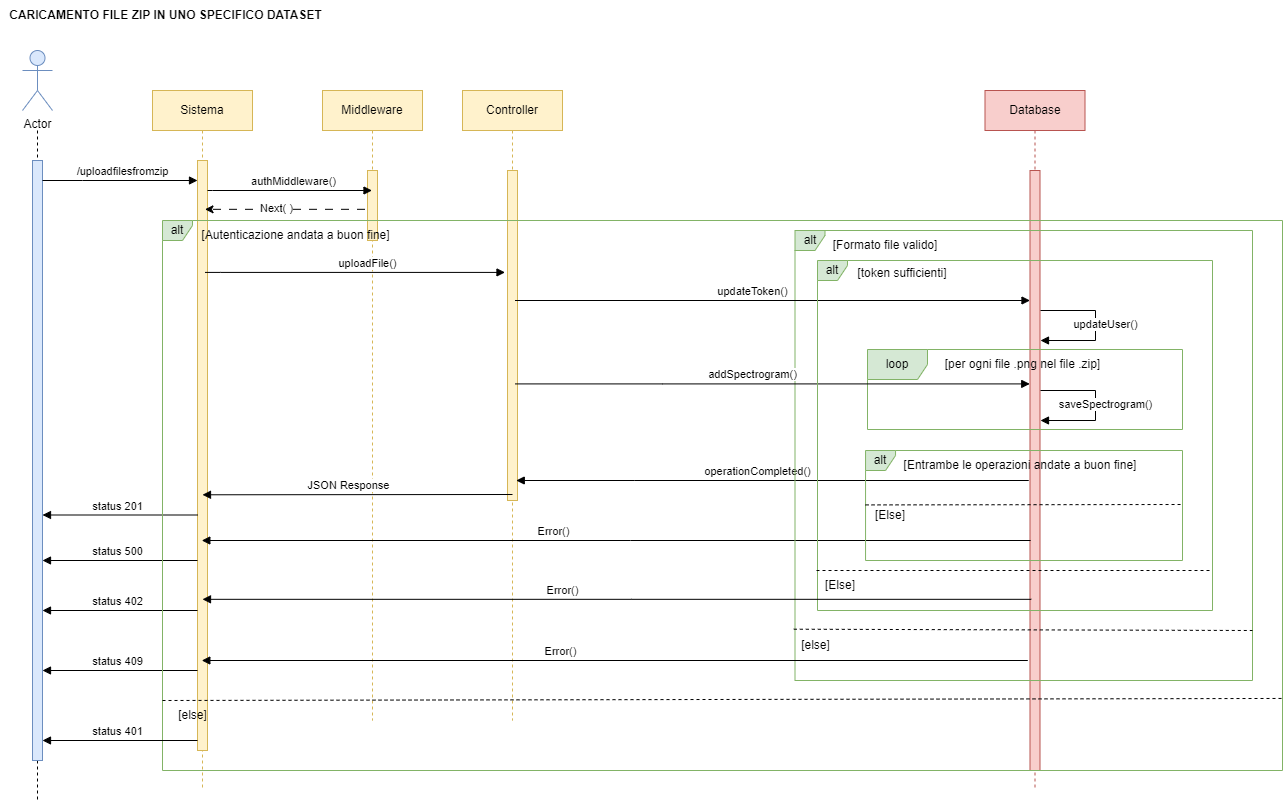

The diagram above was exported from draw.io. Its source (the exported page's mxGraphModel, read from the mxfile embedded in the PNG):
<mxGraphModel dx="223" dy="-647" grid="1" gridSize="10" guides="1" tooltips="1" connect="1" arrows="1" fold="1" page="1" pageScale="1" pageWidth="827" pageHeight="1169" math="0" shadow="0">
  <root>
    <mxCell id="0" />
    <mxCell id="1" parent="0" />
    <mxCell id="mg9IY6XGtmG1KJPljiOU-219" value="Sistema" style="shape=umlLifeline;perimeter=lifelinePerimeter;whiteSpace=wrap;html=1;container=0;dropTarget=0;collapsible=0;recursiveResize=0;outlineConnect=0;portConstraint=eastwest;newEdgeStyle={&quot;edgeStyle&quot;:&quot;elbowEdgeStyle&quot;,&quot;elbow&quot;:&quot;vertical&quot;,&quot;curved&quot;:0,&quot;rounded&quot;:0};fillColor=#fff2cc;strokeColor=#d6b656;" vertex="1" parent="1">
      <mxGeometry x="1430" y="2130" width="100" height="700" as="geometry" />
    </mxCell>
    <mxCell id="mg9IY6XGtmG1KJPljiOU-220" value="" style="html=1;points=[];perimeter=orthogonalPerimeter;outlineConnect=0;targetShapes=umlLifeline;portConstraint=eastwest;newEdgeStyle={&quot;edgeStyle&quot;:&quot;elbowEdgeStyle&quot;,&quot;elbow&quot;:&quot;vertical&quot;,&quot;curved&quot;:0,&quot;rounded&quot;:0};fillColor=#fff2cc;strokeColor=#d6b656;" vertex="1" parent="mg9IY6XGtmG1KJPljiOU-219">
      <mxGeometry x="45" y="70" width="10" height="590" as="geometry" />
    </mxCell>
    <mxCell id="mg9IY6XGtmG1KJPljiOU-221" style="edgeStyle=orthogonalEdgeStyle;rounded=0;orthogonalLoop=1;jettySize=auto;html=1;strokeColor=default;dashed=1;endArrow=none;endFill=0;" edge="1" parent="1">
      <mxGeometry relative="1" as="geometry">
        <mxPoint x="1315" y="2840" as="targetPoint" />
        <mxPoint x="1315" y="2170" as="sourcePoint" />
      </mxGeometry>
    </mxCell>
    <mxCell id="mg9IY6XGtmG1KJPljiOU-222" value="Actor" style="shape=umlActor;verticalLabelPosition=bottom;verticalAlign=top;html=1;outlineConnect=0;fillColor=#dae8fc;strokeColor=#6c8ebf;" vertex="1" parent="1">
      <mxGeometry x="1300" y="2090" width="30" height="60" as="geometry" />
    </mxCell>
    <mxCell id="mg9IY6XGtmG1KJPljiOU-223" value="" style="html=1;points=[];perimeter=orthogonalPerimeter;outlineConnect=0;targetShapes=umlLifeline;portConstraint=eastwest;newEdgeStyle={&quot;edgeStyle&quot;:&quot;elbowEdgeStyle&quot;,&quot;elbow&quot;:&quot;vertical&quot;,&quot;curved&quot;:0,&quot;rounded&quot;:0};fillColor=#dae8fc;strokeColor=#6c8ebf;" vertex="1" parent="1">
      <mxGeometry x="1310" y="2200" width="10" height="600" as="geometry" />
    </mxCell>
    <mxCell id="mg9IY6XGtmG1KJPljiOU-224" value="/uploadfilesfromzip" style="html=1;verticalAlign=bottom;endArrow=block;edgeStyle=elbowEdgeStyle;elbow=vertical;curved=0;rounded=0;" edge="1" parent="1" target="mg9IY6XGtmG1KJPljiOU-220">
      <mxGeometry x="0.0323" relative="1" as="geometry">
        <mxPoint x="1320" y="2220" as="sourcePoint" />
        <Array as="points">
          <mxPoint x="1360" y="2220" />
        </Array>
        <mxPoint x="1409.5" y="2220" as="targetPoint" />
        <mxPoint as="offset" />
      </mxGeometry>
    </mxCell>
    <mxCell id="mg9IY6XGtmG1KJPljiOU-225" value="Middleware" style="shape=umlLifeline;perimeter=lifelinePerimeter;whiteSpace=wrap;html=1;container=0;dropTarget=0;collapsible=0;recursiveResize=0;outlineConnect=0;portConstraint=eastwest;newEdgeStyle={&quot;edgeStyle&quot;:&quot;elbowEdgeStyle&quot;,&quot;elbow&quot;:&quot;vertical&quot;,&quot;curved&quot;:0,&quot;rounded&quot;:0};fillColor=#fff2cc;strokeColor=#d6b656;" vertex="1" parent="1">
      <mxGeometry x="1600" y="2130" width="100" height="630" as="geometry" />
    </mxCell>
    <mxCell id="mg9IY6XGtmG1KJPljiOU-226" value="" style="html=1;points=[];perimeter=orthogonalPerimeter;outlineConnect=0;targetShapes=umlLifeline;portConstraint=eastwest;newEdgeStyle={&quot;edgeStyle&quot;:&quot;elbowEdgeStyle&quot;,&quot;elbow&quot;:&quot;vertical&quot;,&quot;curved&quot;:0,&quot;rounded&quot;:0};fillColor=#fff2cc;strokeColor=#d6b656;" vertex="1" parent="mg9IY6XGtmG1KJPljiOU-225">
      <mxGeometry x="45" y="80" width="10" height="70" as="geometry" />
    </mxCell>
    <mxCell id="mg9IY6XGtmG1KJPljiOU-227" value="Controller" style="shape=umlLifeline;perimeter=lifelinePerimeter;whiteSpace=wrap;html=1;container=0;dropTarget=0;collapsible=0;recursiveResize=0;outlineConnect=0;portConstraint=eastwest;newEdgeStyle={&quot;edgeStyle&quot;:&quot;elbowEdgeStyle&quot;,&quot;elbow&quot;:&quot;vertical&quot;,&quot;curved&quot;:0,&quot;rounded&quot;:0};fillColor=#fff2cc;strokeColor=#d6b656;" vertex="1" parent="1">
      <mxGeometry x="1740" y="2130" width="100" height="630" as="geometry" />
    </mxCell>
    <mxCell id="mg9IY6XGtmG1KJPljiOU-228" value="" style="html=1;points=[];perimeter=orthogonalPerimeter;outlineConnect=0;targetShapes=umlLifeline;portConstraint=eastwest;newEdgeStyle={&quot;edgeStyle&quot;:&quot;elbowEdgeStyle&quot;,&quot;elbow&quot;:&quot;vertical&quot;,&quot;curved&quot;:0,&quot;rounded&quot;:0};fillColor=#fff2cc;strokeColor=#d6b656;" vertex="1" parent="mg9IY6XGtmG1KJPljiOU-227">
      <mxGeometry x="45" y="80" width="10" height="330" as="geometry" />
    </mxCell>
    <mxCell id="mg9IY6XGtmG1KJPljiOU-229" value="Database" style="shape=umlLifeline;perimeter=lifelinePerimeter;whiteSpace=wrap;html=1;container=0;dropTarget=0;collapsible=0;recursiveResize=0;outlineConnect=0;portConstraint=eastwest;newEdgeStyle={&quot;edgeStyle&quot;:&quot;elbowEdgeStyle&quot;,&quot;elbow&quot;:&quot;vertical&quot;,&quot;curved&quot;:0,&quot;rounded&quot;:0};fillColor=#f8cecc;strokeColor=#b85450;" vertex="1" parent="1">
      <mxGeometry x="2262.5" y="2130" width="100" height="700" as="geometry" />
    </mxCell>
    <mxCell id="mg9IY6XGtmG1KJPljiOU-230" value="" style="html=1;points=[];perimeter=orthogonalPerimeter;outlineConnect=0;targetShapes=umlLifeline;portConstraint=eastwest;newEdgeStyle={&quot;edgeStyle&quot;:&quot;elbowEdgeStyle&quot;,&quot;elbow&quot;:&quot;vertical&quot;,&quot;curved&quot;:0,&quot;rounded&quot;:0};fillColor=#f8cecc;strokeColor=#b85450;" vertex="1" parent="mg9IY6XGtmG1KJPljiOU-229">
      <mxGeometry x="45" y="80" width="10" height="600" as="geometry" />
    </mxCell>
    <mxCell id="mg9IY6XGtmG1KJPljiOU-231" value="authMiddleware()" style="html=1;verticalAlign=bottom;endArrow=block;edgeStyle=elbowEdgeStyle;elbow=vertical;curved=0;rounded=0;" edge="1" parent="1" target="mg9IY6XGtmG1KJPljiOU-225">
      <mxGeometry x="0.0334" relative="1" as="geometry">
        <mxPoint x="1485" y="2230" as="sourcePoint" />
        <Array as="points">
          <mxPoint x="1490" y="2230" />
        </Array>
        <mxPoint x="1649.4999999999998" y="2230" as="targetPoint" />
        <mxPoint x="1" as="offset" />
      </mxGeometry>
    </mxCell>
    <mxCell id="mg9IY6XGtmG1KJPljiOU-232" value="uploadFile()" style="html=1;verticalAlign=bottom;endArrow=block;edgeStyle=elbowEdgeStyle;elbow=vertical;curved=0;rounded=0;" edge="1" parent="1">
      <mxGeometry x="0.0769" relative="1" as="geometry">
        <mxPoint x="1482.5" y="2311.91" as="sourcePoint" />
        <Array as="points">
          <mxPoint x="1498" y="2311.91" />
        </Array>
        <mxPoint x="1782.5" y="2311.91" as="targetPoint" />
        <mxPoint as="offset" />
      </mxGeometry>
    </mxCell>
    <mxCell id="mg9IY6XGtmG1KJPljiOU-233" value="Error()" style="html=1;verticalAlign=bottom;endArrow=block;edgeStyle=elbowEdgeStyle;elbow=vertical;curved=0;rounded=0;" edge="1" parent="1">
      <mxGeometry x="0.1508" relative="1" as="geometry">
        <mxPoint x="2308.11" y="2580" as="sourcePoint" />
        <Array as="points">
          <mxPoint x="1908.11" y="2580" />
          <mxPoint x="1778.11" y="2570" />
        </Array>
        <mxPoint x="1479.3235294117649" y="2580" as="targetPoint" />
        <mxPoint as="offset" />
      </mxGeometry>
    </mxCell>
    <mxCell id="mg9IY6XGtmG1KJPljiOU-234" value="operationCompleted()" style="html=1;verticalAlign=bottom;endArrow=block;edgeStyle=elbowEdgeStyle;elbow=vertical;curved=0;rounded=0;" edge="1" parent="1">
      <mxGeometry x="0.0571" relative="1" as="geometry">
        <mxPoint x="2306.25" y="2520" as="sourcePoint" />
        <Array as="points">
          <mxPoint x="1912.25" y="2520" />
          <mxPoint x="1782.25" y="2510" />
        </Array>
        <mxPoint x="1793.75" y="2520" as="targetPoint" />
        <mxPoint as="offset" />
      </mxGeometry>
    </mxCell>
    <mxCell id="mg9IY6XGtmG1KJPljiOU-235" value="loop" style="shape=umlFrame;whiteSpace=wrap;html=1;pointerEvents=0;fillColor=#d5e8d4;strokeColor=#82b366;" vertex="1" parent="1">
      <mxGeometry x="2145" y="2389" width="315" height="80" as="geometry" />
    </mxCell>
    <mxCell id="mg9IY6XGtmG1KJPljiOU-236" value="[per ogni file .png nel file .zip]" style="text;html=1;align=center;verticalAlign=middle;resizable=0;points=[];autosize=1;strokeColor=none;fillColor=none;" vertex="1" parent="1">
      <mxGeometry x="2210" y="2389" width="180" height="30" as="geometry" />
    </mxCell>
    <mxCell id="mg9IY6XGtmG1KJPljiOU-237" value="CARICAMENTO FILE ZIP IN UNO SPECIFICO DATASET" style="text;html=1;align=center;verticalAlign=middle;resizable=0;points=[];autosize=1;strokeColor=none;fillColor=none;fontStyle=1" vertex="1" parent="1">
      <mxGeometry x="1277.5" y="2040" width="330" height="30" as="geometry" />
    </mxCell>
    <mxCell id="mg9IY6XGtmG1KJPljiOU-238" value="alt" style="shape=umlFrame;whiteSpace=wrap;html=1;pointerEvents=0;width=30;height=20;fillColor=#d5e8d4;fillStyle=auto;strokeColor=#82b366;align=center;verticalAlign=middle;fontFamily=Helvetica;fontSize=12;" vertex="1" parent="1">
      <mxGeometry x="2072.5" y="2270" width="457.5" height="450" as="geometry" />
    </mxCell>
    <mxCell id="mg9IY6XGtmG1KJPljiOU-239" value="[Formato file valido]" style="text;html=1;align=center;verticalAlign=middle;whiteSpace=wrap;rounded=0;" vertex="1" parent="1">
      <mxGeometry x="2072.5" y="2270" width="180" height="30" as="geometry" />
    </mxCell>
    <mxCell id="mg9IY6XGtmG1KJPljiOU-240" value="addSpectrogram()" style="html=1;verticalAlign=bottom;endArrow=block;edgeStyle=elbowEdgeStyle;elbow=vertical;curved=0;rounded=0;" edge="1" parent="1">
      <mxGeometry x="-0.0769" relative="1" as="geometry">
        <mxPoint x="1792.75" y="2423.41" as="sourcePoint" />
        <Array as="points">
          <mxPoint x="1939.75" y="2423.41" />
          <mxPoint x="1882.75" y="2391.23" />
        </Array>
        <mxPoint x="2307.25" y="2423.41" as="targetPoint" />
        <mxPoint as="offset" />
      </mxGeometry>
    </mxCell>
    <mxCell id="mg9IY6XGtmG1KJPljiOU-241" value="updateToken()" style="html=1;verticalAlign=bottom;endArrow=block;edgeStyle=elbowEdgeStyle;elbow=vertical;curved=0;rounded=0;" edge="1" parent="1">
      <mxGeometry x="-0.0777" relative="1" as="geometry">
        <mxPoint x="1792.5" y="2340" as="sourcePoint" />
        <Array as="points">
          <mxPoint x="1883.5" y="2340" />
        </Array>
        <mxPoint x="2307.5" y="2340" as="targetPoint" />
        <mxPoint as="offset" />
      </mxGeometry>
    </mxCell>
    <mxCell id="mg9IY6XGtmG1KJPljiOU-242" value="alt" style="shape=umlFrame;whiteSpace=wrap;html=1;pointerEvents=0;width=30;height=20;fillColor=#d5e8d4;fillStyle=auto;strokeColor=#82b366;align=center;verticalAlign=middle;fontFamily=Helvetica;fontSize=12;" vertex="1" parent="1">
      <mxGeometry x="2095" y="2300" width="395" height="350" as="geometry" />
    </mxCell>
    <mxCell id="mg9IY6XGtmG1KJPljiOU-243" value="[token sufficienti]" style="text;html=1;align=center;verticalAlign=middle;whiteSpace=wrap;rounded=0;" vertex="1" parent="1">
      <mxGeometry x="2125" y="2300" width="110" height="25" as="geometry" />
    </mxCell>
    <mxCell id="mg9IY6XGtmG1KJPljiOU-244" value="" style="endArrow=none;dashed=1;html=1;rounded=0;exitX=-0.008;exitY=0.617;exitDx=0;exitDy=0;exitPerimeter=0;" edge="1" parent="1">
      <mxGeometry width="50" height="50" relative="1" as="geometry">
        <mxPoint x="2094" y="2610" as="sourcePoint" />
        <mxPoint x="2490" y="2610" as="targetPoint" />
      </mxGeometry>
    </mxCell>
    <mxCell id="mg9IY6XGtmG1KJPljiOU-245" value="[Else]" style="text;html=1;align=center;verticalAlign=middle;whiteSpace=wrap;rounded=0;" vertex="1" parent="1">
      <mxGeometry x="2087.5" y="2610" width="60" height="30" as="geometry" />
    </mxCell>
    <mxCell id="mg9IY6XGtmG1KJPljiOU-246" value="updateUser()" style="html=1;verticalAlign=bottom;endArrow=block;edgeStyle=elbowEdgeStyle;elbow=horizontal;curved=0;rounded=0;" edge="1" parent="1">
      <mxGeometry x="0.1173" y="10" relative="1" as="geometry">
        <mxPoint x="2318" y="2350" as="sourcePoint" />
        <Array as="points">
          <mxPoint x="2373" y="2365" />
        </Array>
        <mxPoint x="2318" y="2380" as="targetPoint" />
        <mxPoint as="offset" />
      </mxGeometry>
    </mxCell>
    <mxCell id="mg9IY6XGtmG1KJPljiOU-247" value="saveSpectrogram()" style="html=1;verticalAlign=bottom;endArrow=block;edgeStyle=elbowEdgeStyle;elbow=horizontal;curved=0;rounded=0;" edge="1" parent="1">
      <mxGeometry x="0.1173" y="10" relative="1" as="geometry">
        <mxPoint x="2318" y="2430" as="sourcePoint" />
        <Array as="points">
          <mxPoint x="2373" y="2445" />
        </Array>
        <mxPoint x="2318" y="2460" as="targetPoint" />
        <mxPoint as="offset" />
      </mxGeometry>
    </mxCell>
    <mxCell id="mg9IY6XGtmG1KJPljiOU-248" value="alt" style="shape=umlFrame;whiteSpace=wrap;html=1;pointerEvents=0;width=30;height=20;fillColor=#d5e8d4;fillStyle=auto;strokeColor=#82b366;align=center;verticalAlign=middle;fontFamily=Helvetica;fontSize=12;" vertex="1" parent="1">
      <mxGeometry x="2143.05" y="2490" width="316.95" height="110" as="geometry" />
    </mxCell>
    <mxCell id="mg9IY6XGtmG1KJPljiOU-249" value="[Entrambe le operazioni andate a buon fine]" style="text;html=1;align=center;verticalAlign=middle;whiteSpace=wrap;rounded=0;" vertex="1" parent="1">
      <mxGeometry x="2163.05" y="2490" width="270" height="30" as="geometry" />
    </mxCell>
    <mxCell id="mg9IY6XGtmG1KJPljiOU-250" value="[Else]" style="text;html=1;align=center;verticalAlign=middle;whiteSpace=wrap;rounded=0;" vertex="1" parent="1">
      <mxGeometry x="2137.5" y="2540" width="60" height="30" as="geometry" />
    </mxCell>
    <mxCell id="mg9IY6XGtmG1KJPljiOU-251" value="Error()" style="html=1;verticalAlign=bottom;endArrow=block;edgeStyle=elbowEdgeStyle;elbow=vertical;curved=0;rounded=0;" edge="1" parent="1">
      <mxGeometry x="0.1331" relative="1" as="geometry">
        <mxPoint x="2308.7899999999995" y="2638.82" as="sourcePoint" />
        <Array as="points">
          <mxPoint x="1908.79" y="2638.82" />
          <mxPoint x="1778.79" y="2628.82" />
        </Array>
        <mxPoint x="1480.003529411765" y="2638.82" as="targetPoint" />
        <mxPoint x="1" as="offset" />
      </mxGeometry>
    </mxCell>
    <mxCell id="mg9IY6XGtmG1KJPljiOU-252" value="status 201" style="html=1;verticalAlign=bottom;endArrow=block;edgeStyle=elbowEdgeStyle;elbow=vertical;curved=0;rounded=0;" edge="1" parent="1">
      <mxGeometry x="0.0323" relative="1" as="geometry">
        <mxPoint x="1475" y="2554.5" as="sourcePoint" />
        <Array as="points">
          <mxPoint x="1320" y="2554.5" />
          <mxPoint x="1190" y="2544.5" />
        </Array>
        <mxPoint x="1320" y="2554.5" as="targetPoint" />
        <mxPoint as="offset" />
      </mxGeometry>
    </mxCell>
    <mxCell id="mg9IY6XGtmG1KJPljiOU-253" value="status 500" style="html=1;verticalAlign=bottom;endArrow=block;edgeStyle=elbowEdgeStyle;elbow=vertical;curved=0;rounded=0;" edge="1" parent="1">
      <mxGeometry x="0.0323" relative="1" as="geometry">
        <mxPoint x="1475" y="2600" as="sourcePoint" />
        <Array as="points">
          <mxPoint x="1320" y="2600" />
          <mxPoint x="1190" y="2590" />
        </Array>
        <mxPoint x="1320" y="2600" as="targetPoint" />
        <mxPoint as="offset" />
      </mxGeometry>
    </mxCell>
    <mxCell id="mg9IY6XGtmG1KJPljiOU-254" value="status 402" style="html=1;verticalAlign=bottom;endArrow=block;edgeStyle=elbowEdgeStyle;elbow=vertical;curved=0;rounded=0;" edge="1" parent="1">
      <mxGeometry x="0.0323" relative="1" as="geometry">
        <mxPoint x="1475" y="2650" as="sourcePoint" />
        <Array as="points">
          <mxPoint x="1320" y="2650" />
          <mxPoint x="1190" y="2640" />
        </Array>
        <mxPoint x="1320" y="2650" as="targetPoint" />
        <mxPoint as="offset" />
      </mxGeometry>
    </mxCell>
    <mxCell id="mg9IY6XGtmG1KJPljiOU-255" value="" style="endArrow=classic;html=1;rounded=0;dashed=1;dashPattern=8 8;" edge="1" parent="1">
      <mxGeometry width="50" height="50" relative="1" as="geometry">
        <mxPoint x="1642.5" y="2248.82" as="sourcePoint" />
        <mxPoint x="1482.5" y="2248.82" as="targetPoint" />
      </mxGeometry>
    </mxCell>
    <mxCell id="mg9IY6XGtmG1KJPljiOU-256" value="Next( )" style="edgeLabel;html=1;align=center;verticalAlign=middle;resizable=0;points=[];" connectable="0" vertex="1" parent="mg9IY6XGtmG1KJPljiOU-255">
      <mxGeometry x="0.1146" y="-1" relative="1" as="geometry">
        <mxPoint as="offset" />
      </mxGeometry>
    </mxCell>
    <mxCell id="mg9IY6XGtmG1KJPljiOU-257" value="" style="endArrow=none;dashed=1;html=1;rounded=0;exitX=0.076;exitY=-0.043;exitDx=0;exitDy=0;exitPerimeter=0;" edge="1" parent="1" source="mg9IY6XGtmG1KJPljiOU-258">
      <mxGeometry width="50" height="50" relative="1" as="geometry">
        <mxPoint x="2085" y="2670" as="sourcePoint" />
        <mxPoint x="2530" y="2670" as="targetPoint" />
      </mxGeometry>
    </mxCell>
    <mxCell id="mg9IY6XGtmG1KJPljiOU-258" value="[else]" style="text;html=1;align=center;verticalAlign=middle;resizable=0;points=[];autosize=1;strokeColor=none;fillColor=none;" vertex="1" parent="1">
      <mxGeometry x="2067.5" y="2670" width="50" height="30" as="geometry" />
    </mxCell>
    <mxCell id="mg9IY6XGtmG1KJPljiOU-259" value="status 409" style="html=1;verticalAlign=bottom;endArrow=block;edgeStyle=elbowEdgeStyle;elbow=vertical;curved=0;rounded=0;" edge="1" parent="1">
      <mxGeometry x="0.0323" relative="1" as="geometry">
        <mxPoint x="1475" y="2710" as="sourcePoint" />
        <Array as="points">
          <mxPoint x="1320" y="2710" />
          <mxPoint x="1190" y="2700" />
        </Array>
        <mxPoint x="1320" y="2710" as="targetPoint" />
        <mxPoint as="offset" />
      </mxGeometry>
    </mxCell>
    <mxCell id="mg9IY6XGtmG1KJPljiOU-260" value="Error()" style="html=1;verticalAlign=bottom;endArrow=block;edgeStyle=elbowEdgeStyle;elbow=vertical;curved=0;rounded=0;" edge="1" parent="1">
      <mxGeometry x="0.1331" relative="1" as="geometry">
        <mxPoint x="2305.3" y="2699.999999999999" as="sourcePoint" />
        <Array as="points">
          <mxPoint x="1913.11" y="2699.9999999999995" />
          <mxPoint x="1783.11" y="2689.9999999999995" />
        </Array>
        <mxPoint x="1479.3235294117649" y="2699.9999999999995" as="targetPoint" />
        <mxPoint x="1" as="offset" />
      </mxGeometry>
    </mxCell>
    <mxCell id="mg9IY6XGtmG1KJPljiOU-261" value="" style="endArrow=none;dashed=1;html=1;rounded=0;exitX=-0.008;exitY=0.617;exitDx=0;exitDy=0;exitPerimeter=0;" edge="1" parent="1">
      <mxGeometry width="50" height="50" relative="1" as="geometry">
        <mxPoint x="2143.05" y="2544.41" as="sourcePoint" />
        <mxPoint x="2460" y="2544" as="targetPoint" />
      </mxGeometry>
    </mxCell>
    <mxCell id="mg9IY6XGtmG1KJPljiOU-262" value="alt" style="shape=umlFrame;whiteSpace=wrap;html=1;pointerEvents=0;width=30;height=20;fillColor=#d5e8d4;fillStyle=auto;strokeColor=#82b366;align=center;verticalAlign=middle;fontFamily=Helvetica;fontSize=12;" vertex="1" parent="1">
      <mxGeometry x="1440" y="2260" width="1120" height="550" as="geometry" />
    </mxCell>
    <mxCell id="mg9IY6XGtmG1KJPljiOU-263" value="[Autenticazione andata a buon fine]" style="text;html=1;align=center;verticalAlign=middle;resizable=0;points=[];autosize=1;strokeColor=none;fillColor=none;" vertex="1" parent="1">
      <mxGeometry x="1467.5" y="2260" width="210" height="30" as="geometry" />
    </mxCell>
    <mxCell id="mg9IY6XGtmG1KJPljiOU-264" value="[else]" style="text;html=1;align=center;verticalAlign=middle;resizable=0;points=[];autosize=1;strokeColor=none;fillColor=none;" vertex="1" parent="1">
      <mxGeometry x="1445" y="2740" width="50" height="30" as="geometry" />
    </mxCell>
    <mxCell id="mg9IY6XGtmG1KJPljiOU-265" value="" style="endArrow=none;dashed=1;html=1;rounded=0;entryX=1;entryY=0.869;entryDx=0;entryDy=0;entryPerimeter=0;exitX=0.076;exitY=-0.043;exitDx=0;exitDy=0;exitPerimeter=0;" edge="1" parent="1" target="mg9IY6XGtmG1KJPljiOU-262">
      <mxGeometry width="50" height="50" relative="1" as="geometry">
        <mxPoint x="1440" y="2740" as="sourcePoint" />
        <mxPoint x="1981.5" y="2741.0000000000005" as="targetPoint" />
      </mxGeometry>
    </mxCell>
    <mxCell id="mg9IY6XGtmG1KJPljiOU-266" value="JSON Response" style="html=1;verticalAlign=bottom;endArrow=block;edgeStyle=elbowEdgeStyle;elbow=vertical;curved=0;rounded=0;" edge="1" parent="1">
      <mxGeometry x="0.0571" relative="1" as="geometry">
        <mxPoint x="1790" y="2534" as="sourcePoint" />
        <Array as="points">
          <mxPoint x="1598.5" y="2534.29" />
          <mxPoint x="1468.5" y="2524.29" />
        </Array>
        <mxPoint x="1480" y="2534.29" as="targetPoint" />
        <mxPoint as="offset" />
      </mxGeometry>
    </mxCell>
    <mxCell id="mg9IY6XGtmG1KJPljiOU-267" value="status 401" style="html=1;verticalAlign=bottom;endArrow=block;edgeStyle=elbowEdgeStyle;elbow=vertical;curved=0;rounded=0;" edge="1" parent="1">
      <mxGeometry x="0.0323" relative="1" as="geometry">
        <mxPoint x="1475" y="2780" as="sourcePoint" />
        <Array as="points">
          <mxPoint x="1320" y="2780" />
          <mxPoint x="1190" y="2770" />
        </Array>
        <mxPoint x="1320" y="2780" as="targetPoint" />
        <mxPoint as="offset" />
      </mxGeometry>
    </mxCell>
  </root>
</mxGraphModel>